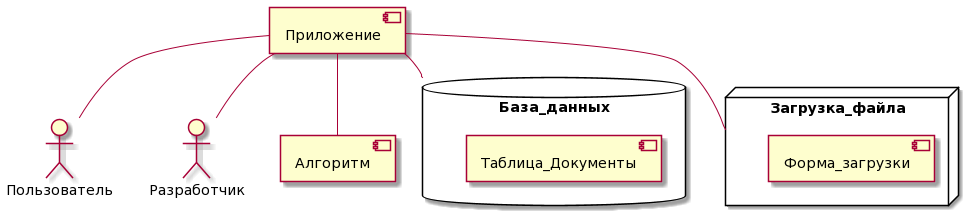

The diagram above was rendered by PlantUML. Its source (embedded in the PNG):
@startuml
actor Пользователь
actor Разработчик 
database База_данных {
 component Таблица_Документы
}
component Приложение
node Загрузка_файла {
 component Форма_загрузки
}
component Алгоритм

Приложение -- Пользователь
Приложение -- Разработчик
Приложение -- Алгоритм
Приложение -- Загрузка_файла
Приложение -- База_данных
@enduml